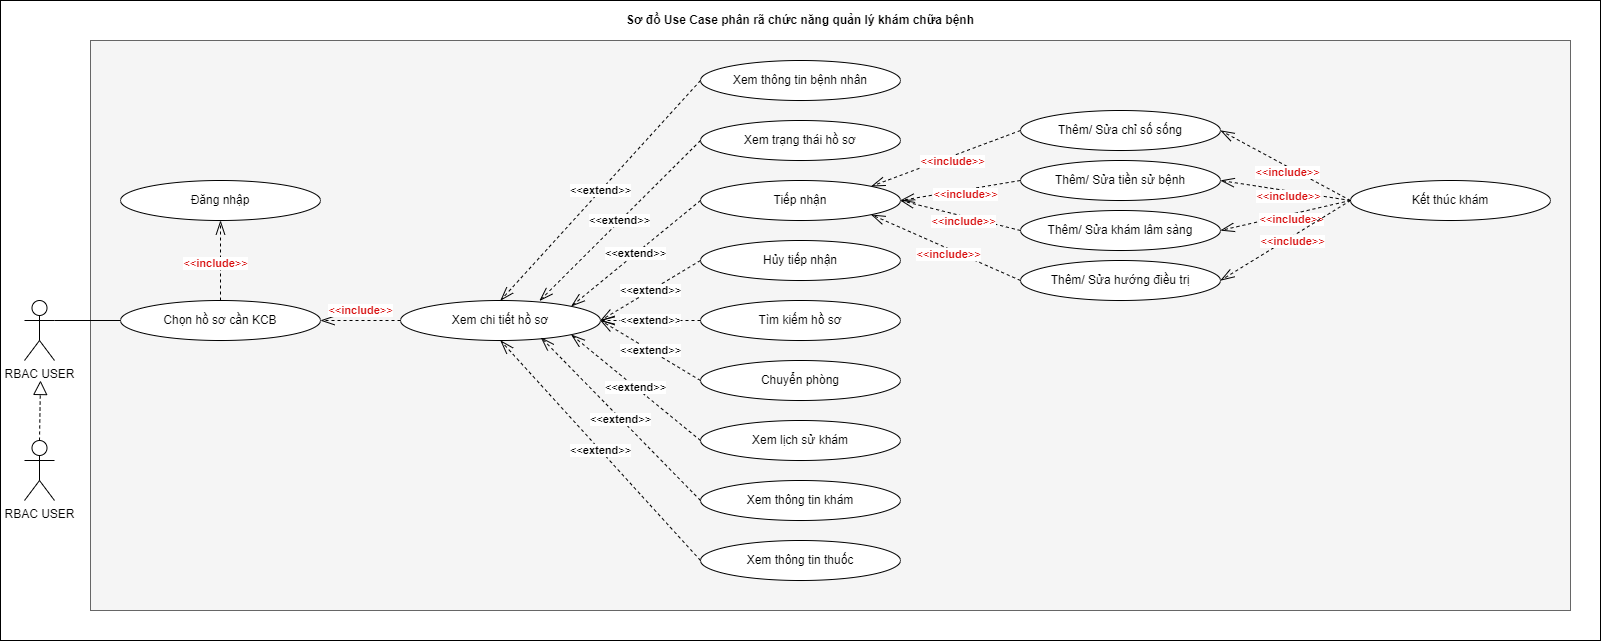

The diagram above was exported from draw.io. Its source (the exported page's mxGraphModel, read from the mxfile embedded in the PNG):
<mxGraphModel dx="3860" dy="2790" grid="1" gridSize="10" guides="1" tooltips="1" connect="1" arrows="1" fold="1" page="1" pageScale="1" pageWidth="900" pageHeight="1600" math="0" shadow="0">
  <root>
    <mxCell id="0" />
    <mxCell id="1" parent="0" />
    <mxCell id="2" value="" style="group" vertex="1" connectable="0" parent="1">
      <mxGeometry x="-160" y="4620" width="1600" height="640" as="geometry" />
    </mxCell>
    <mxCell id="3" value="" style="rounded=0;whiteSpace=wrap;html=1;" vertex="1" parent="2">
      <mxGeometry width="1600" height="640" as="geometry" />
    </mxCell>
    <mxCell id="4" value="" style="rounded=0;whiteSpace=wrap;html=1;fillColor=#f5f5f5;fontColor=#333333;strokeColor=#666666;" vertex="1" parent="2">
      <mxGeometry x="90" y="40" width="1480" height="570" as="geometry" />
    </mxCell>
    <mxCell id="5" value="RBAC USER" style="shape=umlActor;verticalLabelPosition=bottom;verticalAlign=top;html=1;outlineConnect=0;" vertex="1" parent="2">
      <mxGeometry x="24" y="300" width="30" height="60" as="geometry" />
    </mxCell>
    <mxCell id="6" value="RBAC USER" style="shape=umlActor;verticalLabelPosition=bottom;verticalAlign=top;html=1;outlineConnect=0;" vertex="1" parent="2">
      <mxGeometry x="24" y="440" width="30" height="60" as="geometry" />
    </mxCell>
    <mxCell id="7" value="" style="endArrow=block;dashed=1;endFill=0;endSize=12;html=1;rounded=0;exitX=0.5;exitY=0;exitDx=0;exitDy=0;exitPerimeter=0;" edge="1" parent="2" source="6">
      <mxGeometry width="160" relative="1" as="geometry">
        <mxPoint x="80" y="490" as="sourcePoint" />
        <mxPoint x="40" y="380" as="targetPoint" />
      </mxGeometry>
    </mxCell>
    <mxCell id="8" value="Sơ đồ Use Case phân rã chức năng quản lý khám chữa bệnh" style="text;html=1;strokeColor=none;fillColor=none;align=center;verticalAlign=middle;whiteSpace=wrap;rounded=0;fontStyle=1" vertex="1" parent="2">
      <mxGeometry x="580" y="5" width="440" height="30" as="geometry" />
    </mxCell>
    <mxCell id="9" value="Chọn hồ sơ cần KCB" style="ellipse;whiteSpace=wrap;html=1;" vertex="1" parent="2">
      <mxGeometry x="120" y="300" width="200" height="40" as="geometry" />
    </mxCell>
    <mxCell id="10" value="" style="endArrow=none;html=1;rounded=0;exitX=1;exitY=0.3333333333333333;exitDx=0;exitDy=0;exitPerimeter=0;entryX=0;entryY=0.5;entryDx=0;entryDy=0;" edge="1" parent="2" source="5" target="9">
      <mxGeometry width="50" height="50" relative="1" as="geometry">
        <mxPoint x="64" y="330" as="sourcePoint" />
        <mxPoint x="130" y="416" as="targetPoint" />
      </mxGeometry>
    </mxCell>
    <mxCell id="11" value="Xem chi tiết hồ sơ" style="ellipse;whiteSpace=wrap;html=1;" vertex="1" parent="2">
      <mxGeometry x="400" y="300" width="200" height="40" as="geometry" />
    </mxCell>
    <mxCell id="12" value="&lt;font color=&quot;#d80e0e&quot;&gt;&amp;lt;&amp;lt;&lt;b&gt;include&lt;/b&gt;&amp;gt;&amp;gt;&lt;/font&gt;" style="endArrow=openThin;endSize=12;dashed=1;html=1;rounded=0;exitX=0;exitY=0.5;exitDx=0;exitDy=0;endFill=0;entryX=1;entryY=0.5;entryDx=0;entryDy=0;" edge="1" parent="2" source="11" target="9">
      <mxGeometry y="-10" width="160" relative="1" as="geometry">
        <mxPoint x="425" y="254" as="sourcePoint" />
        <mxPoint x="235" y="240" as="targetPoint" />
        <mxPoint as="offset" />
      </mxGeometry>
    </mxCell>
    <mxCell id="13" value="Xem thông tin bệnh nhân" style="ellipse;whiteSpace=wrap;html=1;" vertex="1" parent="2">
      <mxGeometry x="700" y="60" width="200" height="40" as="geometry" />
    </mxCell>
    <mxCell id="14" value="Xem trạng thái hồ sơ" style="ellipse;whiteSpace=wrap;html=1;" vertex="1" parent="2">
      <mxGeometry x="700" y="120" width="200" height="40" as="geometry" />
    </mxCell>
    <mxCell id="15" value="Tiếp nhận" style="ellipse;whiteSpace=wrap;html=1;" vertex="1" parent="2">
      <mxGeometry x="700" y="180" width="200" height="40" as="geometry" />
    </mxCell>
    <mxCell id="16" value="&amp;lt;&amp;lt;&lt;b&gt;extend&lt;/b&gt;&amp;gt;&amp;gt;" style="endArrow=openThin;endSize=12;dashed=1;html=1;rounded=0;entryX=0.5;entryY=0;entryDx=0;entryDy=0;endFill=0;exitX=0;exitY=0.5;exitDx=0;exitDy=0;" edge="1" parent="2" source="13" target="11">
      <mxGeometry width="160" relative="1" as="geometry">
        <mxPoint x="589" y="257" as="sourcePoint" />
        <mxPoint x="440" y="180" as="targetPoint" />
      </mxGeometry>
    </mxCell>
    <mxCell id="17" value="&amp;lt;&amp;lt;&lt;b&gt;extend&lt;/b&gt;&amp;gt;&amp;gt;" style="endArrow=openThin;endSize=12;dashed=1;html=1;rounded=0;entryX=0.695;entryY=0.009;entryDx=0;entryDy=0;endFill=0;exitX=0;exitY=0.5;exitDx=0;exitDy=0;entryPerimeter=0;" edge="1" parent="2" source="14" target="11">
      <mxGeometry width="160" relative="1" as="geometry">
        <mxPoint x="760" y="270" as="sourcePoint" />
        <mxPoint x="640" y="330" as="targetPoint" />
      </mxGeometry>
    </mxCell>
    <mxCell id="18" value="&amp;lt;&amp;lt;&lt;b&gt;extend&lt;/b&gt;&amp;gt;&amp;gt;" style="endArrow=openThin;endSize=12;dashed=1;html=1;rounded=0;entryX=1;entryY=0;entryDx=0;entryDy=0;endFill=0;exitX=0;exitY=0.5;exitDx=0;exitDy=0;" edge="1" parent="2" source="15" target="11">
      <mxGeometry width="160" relative="1" as="geometry">
        <mxPoint x="770" y="280" as="sourcePoint" />
        <mxPoint x="650" y="340" as="targetPoint" />
      </mxGeometry>
    </mxCell>
    <mxCell id="19" value="Đăng nhập" style="ellipse;whiteSpace=wrap;html=1;" vertex="1" parent="2">
      <mxGeometry x="120" y="180" width="200" height="40" as="geometry" />
    </mxCell>
    <mxCell id="20" value="&lt;font color=&quot;#d80e0e&quot;&gt;&amp;lt;&amp;lt;&lt;b&gt;include&lt;/b&gt;&amp;gt;&amp;gt;&lt;/font&gt;" style="endArrow=openThin;endSize=12;dashed=1;html=1;rounded=0;exitX=0.5;exitY=0;exitDx=0;exitDy=0;endFill=0;entryX=0.5;entryY=1;entryDx=0;entryDy=0;" edge="1" parent="2" source="9" target="19">
      <mxGeometry x="-0.0642" y="5" width="160" relative="1" as="geometry">
        <mxPoint x="410" y="330" as="sourcePoint" />
        <mxPoint x="330" y="330" as="targetPoint" />
        <mxPoint as="offset" />
      </mxGeometry>
    </mxCell>
    <mxCell id="21" value="Hủy tiếp nhận" style="ellipse;whiteSpace=wrap;html=1;" vertex="1" parent="2">
      <mxGeometry x="700" y="240" width="200" height="40" as="geometry" />
    </mxCell>
    <mxCell id="22" value="Chuyển phòng" style="ellipse;whiteSpace=wrap;html=1;" vertex="1" parent="2">
      <mxGeometry x="700" y="360" width="200" height="40" as="geometry" />
    </mxCell>
    <mxCell id="23" value="Xem lịch sử khám" style="ellipse;whiteSpace=wrap;html=1;" vertex="1" parent="2">
      <mxGeometry x="700" y="420" width="200" height="40" as="geometry" />
    </mxCell>
    <mxCell id="24" value="&amp;lt;&amp;lt;&lt;b&gt;extend&lt;/b&gt;&amp;gt;&amp;gt;" style="endArrow=openThin;endSize=12;dashed=1;html=1;rounded=0;entryX=1;entryY=0.5;entryDx=0;entryDy=0;endFill=0;exitX=0;exitY=0.5;exitDx=0;exitDy=0;" edge="1" parent="2" source="21" target="11">
      <mxGeometry width="160" relative="1" as="geometry">
        <mxPoint x="710" y="390" as="sourcePoint" />
        <mxPoint x="610" y="330" as="targetPoint" />
      </mxGeometry>
    </mxCell>
    <mxCell id="25" value="&amp;lt;&amp;lt;&lt;b&gt;extend&lt;/b&gt;&amp;gt;&amp;gt;" style="endArrow=openThin;endSize=12;dashed=1;html=1;rounded=0;entryX=1;entryY=0.5;entryDx=0;entryDy=0;endFill=0;exitX=0;exitY=0.5;exitDx=0;exitDy=0;" edge="1" parent="2" source="22" target="11">
      <mxGeometry width="160" relative="1" as="geometry">
        <mxPoint x="720" y="400" as="sourcePoint" />
        <mxPoint x="620" y="340" as="targetPoint" />
      </mxGeometry>
    </mxCell>
    <mxCell id="26" value="&amp;lt;&amp;lt;&lt;b&gt;extend&lt;/b&gt;&amp;gt;&amp;gt;" style="endArrow=openThin;endSize=12;dashed=1;html=1;rounded=0;entryX=1;entryY=1;entryDx=0;entryDy=0;endFill=0;exitX=0;exitY=0.5;exitDx=0;exitDy=0;" edge="1" parent="2" source="23" target="11">
      <mxGeometry width="160" relative="1" as="geometry">
        <mxPoint x="730" y="410" as="sourcePoint" />
        <mxPoint x="630" y="350" as="targetPoint" />
      </mxGeometry>
    </mxCell>
    <mxCell id="27" value="Xem thông tin khám" style="ellipse;whiteSpace=wrap;html=1;" vertex="1" parent="2">
      <mxGeometry x="700" y="480" width="200" height="40" as="geometry" />
    </mxCell>
    <mxCell id="28" value="Xem thông tin thuốc" style="ellipse;whiteSpace=wrap;html=1;" vertex="1" parent="2">
      <mxGeometry x="700" y="540" width="200" height="40" as="geometry" />
    </mxCell>
    <mxCell id="29" value="&amp;lt;&amp;lt;&lt;b&gt;extend&lt;/b&gt;&amp;gt;&amp;gt;" style="endArrow=openThin;endSize=12;dashed=1;html=1;rounded=0;entryX=0.702;entryY=0.923;entryDx=0;entryDy=0;endFill=0;exitX=0;exitY=0.5;exitDx=0;exitDy=0;entryPerimeter=0;" edge="1" parent="2" source="27" target="11">
      <mxGeometry width="160" relative="1" as="geometry">
        <mxPoint x="710" y="420" as="sourcePoint" />
        <mxPoint x="581" y="344" as="targetPoint" />
      </mxGeometry>
    </mxCell>
    <mxCell id="30" value="&amp;lt;&amp;lt;&lt;b&gt;extend&lt;/b&gt;&amp;gt;&amp;gt;" style="endArrow=openThin;endSize=12;dashed=1;html=1;rounded=0;entryX=0.5;entryY=1;entryDx=0;entryDy=0;endFill=0;exitX=0;exitY=0.5;exitDx=0;exitDy=0;" edge="1" parent="2" source="28" target="11">
      <mxGeometry width="160" relative="1" as="geometry">
        <mxPoint x="720" y="430" as="sourcePoint" />
        <mxPoint x="591" y="354" as="targetPoint" />
      </mxGeometry>
    </mxCell>
    <mxCell id="31" value="Tìm kiếm hồ sơ" style="ellipse;whiteSpace=wrap;html=1;" vertex="1" parent="2">
      <mxGeometry x="700" y="300" width="200" height="40" as="geometry" />
    </mxCell>
    <mxCell id="32" value="&amp;lt;&amp;lt;&lt;b&gt;extend&lt;/b&gt;&amp;gt;&amp;gt;" style="endArrow=openThin;endSize=12;dashed=1;html=1;rounded=0;entryX=1;entryY=0.5;entryDx=0;entryDy=0;endFill=0;exitX=0;exitY=0.5;exitDx=0;exitDy=0;" edge="1" parent="2" source="31" target="11">
      <mxGeometry width="160" relative="1" as="geometry">
        <mxPoint x="710" y="270" as="sourcePoint" />
        <mxPoint x="600" y="310" as="targetPoint" />
      </mxGeometry>
    </mxCell>
    <mxCell id="33" value="Thêm/ Sửa chỉ số sống" style="ellipse;whiteSpace=wrap;html=1;" vertex="1" parent="2">
      <mxGeometry x="1020" y="110" width="200" height="40" as="geometry" />
    </mxCell>
    <mxCell id="34" value="Thêm/ Sửa tiền sử bệnh" style="ellipse;whiteSpace=wrap;html=1;" vertex="1" parent="2">
      <mxGeometry x="1020" y="160" width="200" height="40" as="geometry" />
    </mxCell>
    <mxCell id="35" value="Thêm/ Sửa khám lâm sàng" style="ellipse;whiteSpace=wrap;html=1;" vertex="1" parent="2">
      <mxGeometry x="1020" y="210" width="200" height="40" as="geometry" />
    </mxCell>
    <mxCell id="36" value="Thêm/ Sửa hướng điều trị" style="ellipse;whiteSpace=wrap;html=1;" vertex="1" parent="2">
      <mxGeometry x="1020" y="260" width="200" height="40" as="geometry" />
    </mxCell>
    <mxCell id="37" value="Kết thúc khám" style="ellipse;whiteSpace=wrap;html=1;" vertex="1" parent="2">
      <mxGeometry x="1350" y="180" width="200" height="40" as="geometry" />
    </mxCell>
    <mxCell id="38" value="&lt;font color=&quot;#d80e0e&quot;&gt;&amp;lt;&amp;lt;&lt;b&gt;include&lt;/b&gt;&amp;gt;&amp;gt;&lt;/font&gt;" style="endArrow=openThin;endSize=12;dashed=1;html=1;rounded=0;exitX=0;exitY=0.5;exitDx=0;exitDy=0;endFill=0;entryX=1;entryY=0;entryDx=0;entryDy=0;" edge="1" parent="2" source="33" target="15">
      <mxGeometry x="-0.0642" y="5" width="160" relative="1" as="geometry">
        <mxPoint x="990" y="390" as="sourcePoint" />
        <mxPoint x="990" y="310" as="targetPoint" />
        <mxPoint as="offset" />
      </mxGeometry>
    </mxCell>
    <mxCell id="39" value="&lt;font color=&quot;#d80e0e&quot;&gt;&amp;lt;&amp;lt;&lt;b&gt;include&lt;/b&gt;&amp;gt;&amp;gt;&lt;/font&gt;" style="endArrow=openThin;endSize=12;dashed=1;html=1;rounded=0;exitX=0;exitY=0.5;exitDx=0;exitDy=0;endFill=0;entryX=1;entryY=0.5;entryDx=0;entryDy=0;" edge="1" parent="2" source="34" target="15">
      <mxGeometry x="-0.0642" y="5" width="160" relative="1" as="geometry">
        <mxPoint x="1030" y="140" as="sourcePoint" />
        <mxPoint x="910" y="210" as="targetPoint" />
        <mxPoint as="offset" />
      </mxGeometry>
    </mxCell>
    <mxCell id="40" value="&lt;font color=&quot;#d80e0e&quot;&gt;&amp;lt;&amp;lt;&lt;b&gt;include&lt;/b&gt;&amp;gt;&amp;gt;&lt;/font&gt;" style="endArrow=openThin;endSize=12;dashed=1;html=1;rounded=0;exitX=0;exitY=0.5;exitDx=0;exitDy=0;endFill=0;entryX=1;entryY=0.5;entryDx=0;entryDy=0;" edge="1" parent="2" source="35" target="15">
      <mxGeometry x="-0.0642" y="5" width="160" relative="1" as="geometry">
        <mxPoint x="1030" y="140" as="sourcePoint" />
        <mxPoint x="881" y="196" as="targetPoint" />
        <mxPoint as="offset" />
      </mxGeometry>
    </mxCell>
    <mxCell id="41" value="&lt;font color=&quot;#d80e0e&quot;&gt;&amp;lt;&amp;lt;&lt;b&gt;include&lt;/b&gt;&amp;gt;&amp;gt;&lt;/font&gt;" style="endArrow=openThin;endSize=12;dashed=1;html=1;rounded=0;exitX=0;exitY=0.5;exitDx=0;exitDy=0;endFill=0;entryX=1;entryY=1;entryDx=0;entryDy=0;" edge="1" parent="2" source="36" target="15">
      <mxGeometry x="-0.0642" y="5" width="160" relative="1" as="geometry">
        <mxPoint x="1040" y="150" as="sourcePoint" />
        <mxPoint x="891" y="206" as="targetPoint" />
        <mxPoint as="offset" />
      </mxGeometry>
    </mxCell>
    <mxCell id="42" value="&lt;font color=&quot;#d80e0e&quot;&gt;&amp;lt;&amp;lt;&lt;b&gt;include&lt;/b&gt;&amp;gt;&amp;gt;&lt;/font&gt;" style="endArrow=openThin;endSize=12;dashed=1;html=1;rounded=0;exitX=0;exitY=0.5;exitDx=0;exitDy=0;endFill=0;entryX=1;entryY=0.5;entryDx=0;entryDy=0;" edge="1" parent="2" source="37" target="33">
      <mxGeometry x="-0.0642" y="5" width="160" relative="1" as="geometry">
        <mxPoint x="1330" y="220" as="sourcePoint" />
        <mxPoint x="1210" y="240" as="targetPoint" />
        <mxPoint as="offset" />
      </mxGeometry>
    </mxCell>
    <mxCell id="43" value="&lt;font color=&quot;#d80e0e&quot;&gt;&amp;lt;&amp;lt;&lt;b&gt;include&lt;/b&gt;&amp;gt;&amp;gt;&lt;/font&gt;" style="endArrow=openThin;endSize=12;dashed=1;html=1;rounded=0;exitX=0;exitY=0.5;exitDx=0;exitDy=0;endFill=0;entryX=1;entryY=0.5;entryDx=0;entryDy=0;" edge="1" parent="2" source="37" target="34">
      <mxGeometry x="-0.0642" y="5" width="160" relative="1" as="geometry">
        <mxPoint x="1360" y="210" as="sourcePoint" />
        <mxPoint x="1230" y="140" as="targetPoint" />
        <mxPoint as="offset" />
      </mxGeometry>
    </mxCell>
    <mxCell id="44" value="&lt;font color=&quot;#d80e0e&quot;&gt;&amp;lt;&amp;lt;&lt;b&gt;include&lt;/b&gt;&amp;gt;&amp;gt;&lt;/font&gt;" style="endArrow=openThin;endSize=12;dashed=1;html=1;rounded=0;exitX=0;exitY=0.5;exitDx=0;exitDy=0;endFill=0;entryX=1;entryY=0.5;entryDx=0;entryDy=0;" edge="1" parent="2" source="37" target="35">
      <mxGeometry x="-0.0642" y="5" width="160" relative="1" as="geometry">
        <mxPoint x="1370" y="220" as="sourcePoint" />
        <mxPoint x="1240" y="150" as="targetPoint" />
        <mxPoint as="offset" />
      </mxGeometry>
    </mxCell>
    <mxCell id="45" value="&lt;font color=&quot;#d80e0e&quot;&gt;&amp;lt;&amp;lt;&lt;b&gt;include&lt;/b&gt;&amp;gt;&amp;gt;&lt;/font&gt;" style="endArrow=openThin;endSize=12;dashed=1;html=1;rounded=0;exitX=0;exitY=0.5;exitDx=0;exitDy=0;endFill=0;entryX=1;entryY=0.5;entryDx=0;entryDy=0;" edge="1" parent="2" source="37" target="36">
      <mxGeometry x="-0.0642" y="5" width="160" relative="1" as="geometry">
        <mxPoint x="1360" y="210" as="sourcePoint" />
        <mxPoint x="1230" y="240" as="targetPoint" />
        <mxPoint as="offset" />
      </mxGeometry>
    </mxCell>
  </root>
</mxGraphModel>